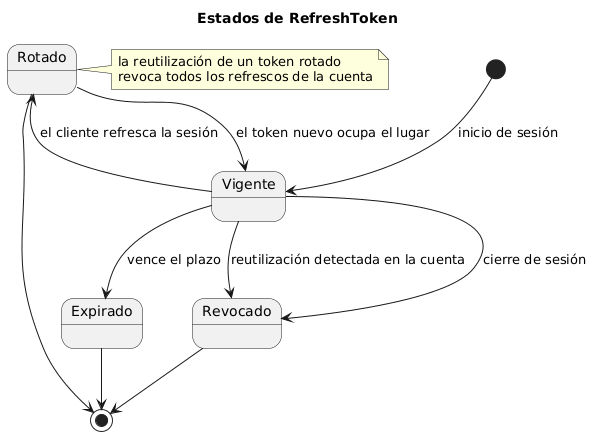

The diagram above was rendered by PlantUML. Its source (embedded in the PNG):
@startuml
title Estados de RefreshToken

[*] --> Vigente : inicio de sesión
Vigente --> Rotado : el cliente refresca la sesión
Vigente --> Revocado : cierre de sesión
Vigente --> Expirado : vence el plazo
Vigente --> Revocado : reutilización detectada en la cuenta
Rotado --> Vigente : el token nuevo ocupa el lugar
Rotado --> [*]
Revocado --> [*]
Expirado --> [*]
note right of Rotado
  la reutilización de un token rotado
  revoca todos los refrescos de la cuenta
end note
@enduml